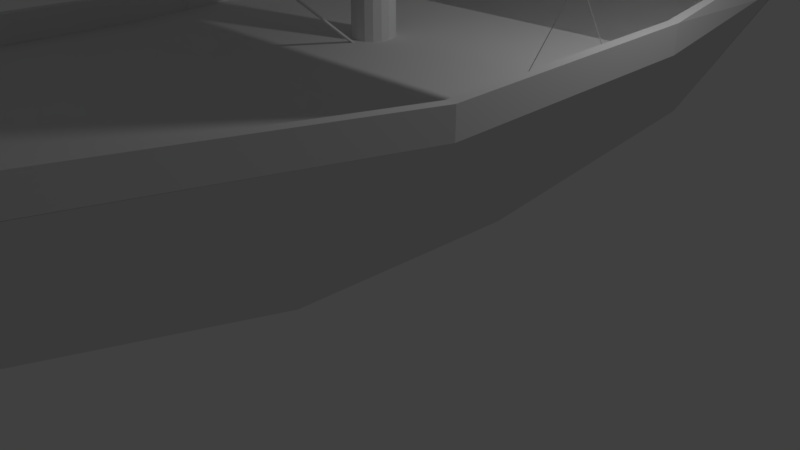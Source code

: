 # Source: ship.blend  (saved by Blender 2.79.0; exported with 4.5.12 LTS)
import bpy
from mathutils import Matrix  # noqa: F401  (used for matrix-valued properties, if any)

bpy.ops.wm.read_factory_settings(use_empty=True)
scene = bpy.context.scene
scene.name = 'Scene'

# ---- collections
col_collection_1 = bpy.data.collections.new('Collection 1'); scene.collection.children.link(col_collection_1)

# ---- images (referenced by path relative to the original .blend; pixels are not part of the script)
import os
ASSET_DIR = os.environ.get("B2B_ASSET_DIR", "")  # directory of the original .blend (textures are referenced by path, not embedded)
HERE = os.path.dirname(os.path.abspath(__file__))  # packed textures are extracted next to this script under _unpacked/

def load_image(name, relpath, width, height, colorspace="sRGB"):
    """Load a texture the original file referenced (path relative to the .blend, or extracted next to this script)."""
    p = next((c for c in (os.path.join(HERE, relpath), os.path.join(ASSET_DIR, relpath)) if relpath and os.path.exists(c)), "")
    if p:
        img = bpy.data.images.load(p, check_existing=True)
        img.name = name
    else:  # same state as the original file: an image datablock whose file is absent (Cycles renders it pink)
        img = bpy.data.images.new(name, width, height)
        img.source = "FILE"
        img.filepath = "//" + (relpath or name)
    img.colorspace_settings.name = colorspace
    return img
img_ship = load_image('ship', 'ship.png', 1024, 1024, 'sRGB')

# ---- materials (node trees are filled in below, after node groups)
mat_material = bpy.data.materials.new('Material')
mat_material.alpha_threshold = 0.0
mat_material.roughness = 0.5
mat_material.line_color = (0.0, 0.0, 0.0, 1.0)

# ---- material node trees
mat_material.use_nodes = True; mat_material.node_tree.nodes.clear()
_N = mat_material.node_tree.nodes; _L = mat_material.node_tree.links
n0 = _N.new('ShaderNodeOutputMaterial'); n0.name = 'Material Output'; n0.location = (300, 300)
n1 = _N.new('ShaderNodeBsdfDiffuse'); n1.name = 'Diffuse BSDF'; n1.location = (10, 300)
n2 = _N.new('ShaderNodeTexImage'); n2.name = 'Image Texture'; n2.location = (0, 0)
n2.width = 140
n2.image = img_ship
_L.new(n1.outputs[0], n0.inputs[0])
n0.is_active_output = True

# ---- world
world_world = bpy.data.worlds.new('World'); scene.world = world_world
world_world.color = (0.05088, 0.05088, 0.05088)
world_world.use_sun_shadow = False
world_world.sun_shadow_jitter_overblur = 0.0
world_world.cycles.sampling_method = 'MANUAL'

# ---- cameras
cam_camera = bpy.data.cameras.new('Camera')
cam_camera.clip_end = 100.0
cam_camera.lens = 35.0
cam_camera.sensor_width = 32.0
cam_camera.sensor_height = 18.0
cam_camera.ortho_scale = 7.314
cam_camera.dof.focus_distance = 0.0

# ---- lights
light_lamp = bpy.data.lights.new('Lamp', 'POINT')
light_lamp.transmission_factor = 0.0
light_lamp.cutoff_distance = 30.0
light_lamp.energy = 100.0
light_lamp.shadow_buffer_clip_start = 1.001
light_lamp.shadow_soft_size = 0.1
light_lamp.shadow_maximum_resolution = 0.006
light_lamp.use_absolute_resolution = True

# ---- meshes
me_cube = bpy.data.meshes.new('Cube')
me_cube.from_pydata([(0.1193, 1.0, -2.71), (0.1134, -0.6433, -1.085), (-0.1134, -0.6433, -1.085), (2.095, 1.0, -0.4953), (1.0, -0.6068, 0.05382), (-1.0, -0.6068, 0.05382), (0.1703, -1.199, 0.3183), (-0.1703, -1.199, 0.3183), (-2.553, 9.836, -0.3369), (2.648, 9.836, -0.3369), (2.506, 9.808, 0.8938), (2.745, 7.674, -0.5465), (2.745, 7.674, -0.2158), (2.54, 9.85, -0.3358), (2.54, 9.83, -0.01955), (2.875, 7.674, -0.5465), (2.875, 7.674, -0.2158), (2.647, 9.85, -0.3358), (2.607, 9.83, -0.01955), (2.704, 4.476, -0.6675), (2.704, 4.476, -0.3368), (2.834, 4.476, -0.3368), (2.834, 4.476, -0.6675), (1.965, 1.0, -0.493), (1.965, 1.0, -0.1622), (2.095, 1.0, -0.1622), (2.095, 1.0, -0.493), (0.9165, -0.6072, 0.04728), (0.9165, -0.6072, 0.2088), (0.9989, -0.6072, 0.2088), (0.9989, -0.6072, 0.04728), (0.1249, -1.2, 0.3292), (0.1249, -1.2, 0.4139), (0.17, -1.199, 0.4035), (0.17, -1.199, 0.3188), (0.1247, -1.2, 0.3292), (0.1247, -1.2, 0.4139), (0.005263, -1.322, 0.4433), (-0.1193, 1.0, -2.71), (-2.095, 1.0, -0.4953), (-0.5441, 4.472, -3.28), (0.5441, 4.472, -3.28), (-2.833, 4.472, -0.6677), (2.833, 4.472, -0.6677), (-0.1009, -1.145, -0.2332), (0.09685, -1.129, -0.2332), (2.244, 11.99, -0.08803), (-2.244, 11.99, -0.08803), (0.611, 11.99, -2.732), (-0.611, 11.99, -2.732), (-0.666, 7.687, -3.233), (0.666, 7.687, -3.233), (-2.872, 7.687, -0.5471), (2.872, 7.687, -0.5471), (2.553, 9.836, -0.3369), (-2.648, 9.836, -0.3369), (-2.244, 11.99, -0.09447), (2.244, 11.99, -0.09447), (2.261, 11.96, 1.173), (-2.509, 9.808, 0.8938), (-2.261, 11.96, 1.173), (2.509, 9.808, 0.8938), (-2.506, 9.808, 0.8938), (-2.745, 7.674, -0.5465), (-2.745, 7.674, -0.2158), (-2.54, 9.85, -0.3358), (-2.54, 9.83, -0.01955), (-2.875, 7.674, -0.5465), (-2.875, 7.674, -0.2158), (-2.647, 9.85, -0.3358), (-2.607, 9.83, -0.01955), (-2.704, 4.476, -0.6675), (-2.704, 4.476, -0.3368), (-2.834, 4.476, -0.3368), (-2.834, 4.476, -0.6675), (-1.965, 1.0, -0.493), (-1.965, 1.0, -0.1622), (-2.095, 1.0, -0.1622), (-2.095, 1.0, -0.493), (-0.9175, -0.6072, 0.04728), (-0.9175, -0.6072, 0.2088), (-0.9998, -0.6072, 0.2088), (-0.9998, -0.6072, 0.04728), (-0.1226, -1.2, 0.3292), (-0.1226, -1.2, 0.4139), (-0.1701, -1.199, 0.4031), (-0.1701, -1.199, 0.3185), (-0.1224, -1.2, 0.3292), (-0.1224, -1.2, 0.4139), (-0.005619, -1.322, 0.4433), (0.01224, 6.374, -0.6751), (0.01224, 6.346, 6.362), (0.1063, 6.356, -0.6751), (0.09543, 6.329, 6.362), (0.1861, 6.302, -0.6751), (0.166, 6.282, 6.362), (0.2394, 6.222, -0.6751), (0.2131, 6.212, 6.362), (0.2581, 6.128, -0.6751), (0.2296, 6.128, 6.362), (0.2394, 6.034, -0.6751), (0.2131, 6.045, 6.362), (0.1861, 5.955, -0.6751), (0.166, 5.975, 6.362), (0.1063, 5.901, -0.6751), (0.09543, 5.928, 6.359), (0.01224, 5.883, -0.6751), (0.01224, 5.911, 6.37), (-0.08185, 5.901, -0.6751), (-0.07095, 5.928, 6.371), (-0.1616, 5.955, -0.6751), (-0.1415, 5.975, 6.362), (-0.2149, 6.034, -0.6751), (-0.1886, 6.045, 6.362), (-0.2336, 6.128, -0.6751), (-0.2051, 6.128, 6.362), (-0.2149, 6.222, -0.6751), (-0.1886, 6.212, 6.362), (-0.1616, 6.302, -0.6751), (-0.1415, 6.282, 6.362), (-0.08185, 6.356, -0.6751), (-0.07095, 6.329, 6.362), (0.0317, 6.065, 6.4), (0.05238, 6.079, 6.401), (0.06619, 6.1, 6.401), (0.07104, 6.124, 6.401), (0.06619, 6.149, 6.401), (0.05238, 6.169, 6.401), (0.0317, 6.183, 6.401), (0.007318, 6.188, 6.401), (-0.01707, 6.183, 6.401), (-0.03774, 6.169, 6.401), (-0.05156, 6.149, 6.401), (-0.05641, 6.124, 6.401), (-0.05156, 6.1, 6.401), (-0.03774, 6.079, 6.401), (-0.01707, 6.065, 6.401), (0.007318, 6.06, 6.401), (-2.904, 5.119, 3.343), (2.897, 5.119, 3.343), (2.894, 5.234, 4.835), (-2.899, 5.234, 4.835), (-2.909, 5.37, 1.875), (2.9, 5.37, 1.875), (-2.885, 5.964, 6.232), (2.894, 5.964, 6.232), (-2.885, 5.951, 6.182), (2.894, 5.951, 6.182), (-2.885, 5.914, 6.146), (2.894, 5.914, 6.146), (-2.885, 5.864, 6.132), (2.894, 5.864, 6.132), (-2.885, 5.814, 6.146), (2.894, 5.814, 6.146), (-2.885, 5.778, 6.182), (2.894, 5.778, 6.182), (-2.885, 5.764, 6.232), (2.894, 5.764, 6.232), (-2.885, 5.778, 6.282), (2.894, 5.778, 6.282), (-2.885, 5.814, 6.319), (2.894, 5.814, 6.319), (-2.885, 5.864, 6.332), (2.894, 5.864, 6.332), (-2.885, 5.914, 6.319), (2.894, 5.914, 6.319), (-2.885, 5.951, 6.282), (2.894, 5.951, 6.282), (2.891, 5.895, 0.4769), (2.891, 5.895, 0.4831), (2.631, 6.89, -0.5765), (2.631, 6.89, -0.57), (2.897, 5.895, 0.4769), (2.897, 5.895, 0.4831), (2.638, 6.89, -0.5765), (2.638, 6.89, -0.57), (2.669, 5.313, -0.6362), (2.669, 5.313, -0.6297), (2.676, 5.313, -0.6362), (2.676, 5.313, -0.6297), (-0.01036, -1.312, 0.4414), (-0.01036, -1.312, 0.4698), (-0.01036, 6.061, 8.476), (-0.01036, 6.061, 8.481), (0.01805, -1.312, 0.4414), (0.01805, -1.312, 0.4698), (0.01805, 6.061, 8.476), (0.01805, 6.061, 8.481), (0.005061, 5.885, -0.6955), (0.005061, 5.885, -0.6718), (0.03195, 3.214, 1.425), (0.03195, 3.214, 1.435), (0.02878, 5.885, -0.6955), (0.02878, 5.885, -0.6718), (-0.9165, -0.6072, 0.04728), (-0.9165, -0.6072, 0.2088), (-0.9989, -0.6072, 0.2088), (-0.9989, -0.6072, 0.04728), (-0.1249, -1.2, 0.3292), (-0.1249, -1.2, 0.4139), (-0.17, -1.199, 0.4035), (-0.17, -1.199, 0.3188), (-0.1247, -1.2, 0.3292), (-0.1247, -1.2, 0.4139), (-0.005263, -1.322, 0.4433), (0.1009, -1.145, -0.2332), (-0.09685, -1.129, -0.2332), (0.9175, -0.6072, 0.04728), (0.9175, -0.6072, 0.2088), (0.9998, -0.6072, 0.2088), (0.9998, -0.6072, 0.04728), (0.1226, -1.2, 0.3292), (0.1226, -1.2, 0.4139), (0.1701, -1.199, 0.4031), (0.1701, -1.199, 0.3185), (0.1224, -1.2, 0.3292), (0.1224, -1.2, 0.4139), (0.005619, -1.322, 0.4433), (-0.01224, 6.374, -0.6751), (-0.01224, 6.346, 6.362), (-0.1063, 6.356, -0.6751), (-0.09543, 6.329, 6.362), (-0.1861, 6.302, -0.6751), (-0.166, 6.282, 6.362), (-0.2394, 6.222, -0.6751), (-0.2131, 6.212, 6.362), (-0.2581, 6.128, -0.6751), (-0.2296, 6.128, 6.362), (-0.2394, 6.034, -0.6751), (-0.2131, 6.045, 6.362), (-0.1861, 5.955, -0.6751), (-0.166, 5.975, 6.362), (-0.1063, 5.901, -0.6751), (-0.09543, 5.928, 6.359), (-0.01224, 5.883, -0.6751), (-0.01224, 5.911, 6.37), (0.08185, 5.901, -0.6751), (0.07095, 5.928, 6.371), (0.1616, 5.955, -0.6751), (0.1415, 5.975, 6.362), (0.2149, 6.034, -0.6751), (0.1886, 6.045, 6.362), (0.2336, 6.128, -0.6751), (0.2051, 6.128, 6.362), (0.2149, 6.222, -0.6751), (0.1886, 6.212, 6.362), (0.1616, 6.302, -0.6751), (0.1415, 6.282, 6.362), (0.08185, 6.356, -0.6751), (0.07095, 6.329, 6.362), (2.914, 5.895, 0.4831), (-2.903, 5.895, 0.4831), (-0.0317, 6.065, 6.4), (-0.05238, 6.079, 6.401), (-0.06619, 6.1, 6.401), (-0.07104, 6.124, 6.401), (-0.06619, 6.149, 6.401), (-0.05238, 6.169, 6.401), (-0.0317, 6.183, 6.401), (-0.007318, 6.188, 6.401), (0.01707, 6.183, 6.401), (0.03774, 6.169, 6.401), (0.05156, 6.149, 6.401), (0.05641, 6.124, 6.401), (0.05156, 6.1, 6.401), (0.03774, 6.079, 6.401), (0.01707, 6.065, 6.4), (-0.007318, 6.06, 6.401), (2.909, 5.37, 1.875), (-2.9, 5.37, 1.875), (2.885, 5.964, 6.232), (-2.894, 5.964, 6.232), (2.885, 5.951, 6.182), (-2.894, 5.951, 6.182), (2.885, 5.914, 6.146), (-2.894, 5.914, 6.146), (2.885, 5.864, 6.132), (-2.894, 5.864, 6.132), (2.885, 5.814, 6.146), (-2.894, 5.814, 6.146), (2.885, 5.778, 6.182), (-2.894, 5.778, 6.182), (2.885, 5.764, 6.232), (-2.894, 5.764, 6.232), (2.885, 5.778, 6.282), (-2.894, 5.778, 6.282), (2.885, 5.814, 6.319), (-2.894, 5.814, 6.319), (2.885, 5.864, 6.332), (-2.894, 5.864, 6.332), (2.885, 5.914, 6.319), (-2.894, 5.914, 6.319), (2.885, 5.951, 6.282), (-2.894, 5.951, 6.282), (-2.891, 5.895, 0.4769), (-2.891, 5.895, 0.4831), (-2.631, 6.89, -0.5765), (-2.631, 6.89, -0.57), (-2.897, 5.895, 0.4769), (-2.897, 5.895, 0.4831), (-2.638, 6.89, -0.5765), (-2.638, 6.89, -0.57), (-2.669, 5.313, -0.6362), (-2.669, 5.313, -0.6297), (-2.676, 5.313, -0.6362), (-2.676, 5.313, -0.6297), (0.01036, -1.312, 0.4414), (0.01036, -1.312, 0.4698), (0.01036, 6.061, 8.476), (0.01036, 6.061, 8.481), (-0.01805, -1.312, 0.4414), (-0.01805, -1.312, 0.4698), (-0.01805, 6.061, 8.476), (-0.01805, 6.061, 8.481), (-0.005061, 5.885, -0.6955), (-0.005061, 5.885, -0.6718), (-0.03195, 3.214, 1.425), (-0.03195, 3.214, 1.435), (-0.02878, 5.885, -0.6955), (-0.02878, 5.885, -0.6718), (-0.01707, 6.065, 6.4), (-2.26, 11.96, 1.446), (-2.26, 11.96, 1.172), (-2.507, 9.809, 1.168), (-2.507, 9.809, 0.8941), (-2.435, 9.809, 0.8941), (-2.435, 9.809, 1.168), (-2.188, 11.96, 1.172), (-2.188, 11.96, 1.446), (-0.01707, 6.065, 6.4), (0.01707, 6.065, 6.4), (2.26, 11.96, 1.446), (2.26, 11.96, 1.172), (2.507, 9.809, 1.168), (2.507, 9.809, 0.8941), (2.435, 9.809, 0.8941), (2.435, 9.809, 1.168), (2.188, 11.96, 1.172), (2.188, 11.96, 1.446), (0.0, -1.322, 0.3804), (0.0, -0.4167, 1.435), (0.0, -0.4167, 1.435), (0.0, 3.23, 5.392), (0.0, 3.226, 1.435), (0.0, 3.214, 1.425), (0.0, 3.214, 1.435), (0.0, -1.322, 0.3623), (0.0, -1.322, 0.4433), (0.0, -1.322, 0.3625), (0.0, -1.322, 0.3622), (0.0, -1.322, 0.3621), (0.0, 11.99, -0.08778), (0.0, 11.96, 1.173), (-2.188, 11.9, 1.166), (-2.192, 11.9, 1.441), (-2.188, 11.96, 1.173), (-2.188, 11.96, 1.446), (2.188, 11.9, 1.166), (2.188, 11.9, 1.446), (2.188, 11.96, 1.173), (2.188, 11.96, 1.445), (-2.251, 9.159, -0.4027), (-2.251, 9.808, 0.8946), (-2.251, 9.196, -0.399), (-2.251, 9.81, 0.8445), (-2.211, 9.159, -0.4027), (-2.211, 9.808, 0.8946), (-2.211, 9.196, -0.399), (-2.211, 9.81, 0.8445), (-1.98, 9.158, -0.4045), (-1.98, 9.807, 0.8929), (-1.98, 9.194, -0.4007), (-1.98, 9.808, 0.8427), (-1.94, 9.158, -0.4045), (-1.94, 9.807, 0.8929), (-1.94, 9.194, -0.4007), (-1.94, 9.808, 0.8427), (-2.211, 9.734, 0.7467), (-2.211, 9.754, 0.7867), (-2.211, 9.761, 0.7467), (-2.211, 9.781, 0.7867), (-1.98, 9.734, 0.7467), (-1.98, 9.754, 0.7867), (-1.98, 9.761, 0.7467), (-1.98, 9.781, 0.7867), (-2.211, 9.675, 0.6261), (-2.211, 9.695, 0.6661), (-2.211, 9.703, 0.6261), (-2.211, 9.722, 0.6661), (-1.98, 9.675, 0.6261), (-1.98, 9.695, 0.6661), (-1.98, 9.703, 0.6261), (-1.98, 9.722, 0.6661), (-2.211, 9.613, 0.5032), (-2.211, 9.633, 0.5432), (-2.211, 9.64, 0.5032), (-2.211, 9.66, 0.5432), (-1.98, 9.613, 0.5032), (-1.98, 9.633, 0.5432), (-1.98, 9.64, 0.5032), (-1.98, 9.66, 0.5432), (-2.211, 9.555, 0.3859), (-2.211, 9.574, 0.4259), (-2.211, 9.582, 0.3859), (-2.211, 9.602, 0.4259), (-1.98, 9.555, 0.3859), (-1.98, 9.574, 0.4259), (-1.98, 9.582, 0.3859), (-1.98, 9.602, 0.4259), (-2.211, 9.496, 0.2692), (-2.211, 9.516, 0.3092), (-2.211, 9.524, 0.2692), (-2.211, 9.543, 0.3092), (-1.98, 9.496, 0.2692), (-1.98, 9.516, 0.3092), (-1.98, 9.524, 0.2692), (-1.98, 9.543, 0.3092), (-2.211, 9.438, 0.1526), (-2.211, 9.458, 0.1926), (-2.211, 9.465, 0.1526), (-2.211, 9.485, 0.1926), (-1.98, 9.438, 0.1526), (-1.98, 9.458, 0.1926), (-1.98, 9.465, 0.1526), (-1.98, 9.485, 0.1926), (-2.211, 9.382, 0.03841), (-2.211, 9.402, 0.07841), (-2.211, 9.41, 0.03841), (-2.211, 9.429, 0.07841), (-1.98, 9.382, 0.03841), (-1.98, 9.402, 0.07841), (-1.98, 9.41, 0.03841), (-1.98, 9.429, 0.07841), (-2.211, 9.324, -0.08222), (-2.211, 9.344, -0.04222), (-2.211, 9.351, -0.08222), (-2.211, 9.371, -0.04222), (-1.98, 9.324, -0.08222), (-1.98, 9.344, -0.04222), (-1.98, 9.351, -0.08222), (-1.98, 9.371, -0.04222), (-2.211, 9.263, -0.2028), (-2.211, 9.283, -0.1628), (-2.211, 9.29, -0.2028), (-2.211, 9.31, -0.1628), (-1.98, 9.263, -0.2028), (-1.98, 9.283, -0.1628), (-1.98, 9.29, -0.2028), (-1.98, 9.31, -0.1628), (-2.211, 9.202, -0.3203), (-2.211, 9.221, -0.2803), (-2.211, 9.229, -0.3203), (-2.211, 9.249, -0.2803), (-1.98, 9.202, -0.3203), (-1.98, 9.221, -0.2803), (-1.98, 9.229, -0.3203), (-1.98, 9.249, -0.2803), (0.2959, 5.473, 6.798), (0.527, 5.627, 6.798), (0.02334, 6.843, 6.798), (0.2959, 6.789, 6.798), (0.527, 6.635, 6.798), (0.6814, 6.404, 6.798), (0.7357, 6.131, 6.798), (0.6814, 5.859, 6.798), (0.02334, 5.419, 6.798), (-0.2493, 5.473, 6.798), (-0.4803, 5.627, 6.798), (-0.6348, 5.859, 6.798), (-0.689, 6.131, 6.798), (-0.6348, 6.404, 6.798), (-0.4803, 6.635, 6.798), (-0.2493, 6.789, 6.798), (-0.1952, 6.665, 6.401), (-0.2166, 6.66, 6.341), (-0.3867, 6.538, 6.401), (-0.4052, 6.534, 6.341), (-0.5147, 6.346, 6.401), (-0.5313, 6.345, 6.341), (-0.5597, 6.12, 6.401), (-0.5755, 6.123, 6.341), (-0.5147, 5.894, 6.401), (-0.5313, 5.9, 6.341), (-0.3867, 5.703, 6.401), (-0.4052, 5.711, 6.341), (-0.1952, 5.575, 6.401), (-0.2166, 5.585, 6.341), (0.03072, 5.53, 6.401), (0.005922, 5.541, 6.341), (0.2566, 5.575, 6.401), (0.2284, 5.585, 6.341), (0.4482, 5.703, 6.401), (0.4171, 5.711, 6.341), (0.5762, 5.894, 6.401), (0.5431, 5.9, 6.341), (0.6211, 6.12, 6.401), (0.5874, 6.123, 6.341), (0.5762, 6.346, 6.401), (0.5431, 6.345, 6.341), (0.4482, 6.538, 6.401), (0.4171, 6.534, 6.341), (0.2566, 6.665, 6.401), (0.2284, 6.66, 6.341), (0.03072, 6.71, 6.401), (0.005922, 6.704, 6.341), (0.03087, 6.065, 8.481), (0.05102, 6.079, 8.481), (0.06449, 6.099, 8.481), (0.06921, 6.123, 8.481), (0.06449, 6.147, 8.481), (0.05102, 6.167, 8.481), (0.03087, 6.18, 8.481), (0.007099, 6.185, 8.481), (-0.01667, 6.18, 8.481), (-0.03682, 6.167, 8.481), (-0.05029, 6.147, 8.481), (-0.05502, 6.123, 8.481), (-0.05029, 6.099, 8.481), (-0.03682, 6.079, 8.481), (-0.01667, 6.065, 8.481), (0.007099, 6.061, 8.481), (-0.03094, 6.065, 8.481), (-0.05109, 6.079, 8.481), (-0.06455, 6.099, 8.481), (-0.06928, 6.123, 8.481), (-0.06455, 6.147, 8.481), (-0.05109, 6.167, 8.481), (-0.03094, 6.18, 8.481), (-0.007167, 6.185, 8.481), (0.0166, 6.18, 8.481), (0.03676, 6.167, 8.481), (0.05022, 6.147, 8.481), (0.05495, 6.123, 8.481), (0.05022, 6.099, 8.481), (0.03676, 6.079, 8.481), (0.0166, 6.065, 8.481), (-0.007167, 6.061, 8.481), (-0.01667, 6.065, 8.48), (-0.01667, 6.065, 8.481), (0.0166, 6.065, 8.481), (-0.001782, 6.185, 8.479), (-0.001782, 6.185, 8.067), (-0.001782, 6.337, 8.443), (-0.001782, 6.337, 8.032), (-0.001782, 6.484, 8.5), (-0.001782, 6.484, 8.089), (-0.001782, 6.677, 8.437), (-0.001782, 6.677, 8.026), (2.894, 5.234, 4.835), (-2.899, 5.234, 4.835), (2.894, 5.768, 6.229), (-2.899, 5.768, 6.229)], [(339, 346)], [(0, 1, 2, 38), (3, 39, 5, 4), (0, 3, 4, 1), (2, 5, 39, 38), (3, 0, 41, 43), (39, 3, 43, 42), (0, 38, 40, 41), (4, 5, 7, 6), (53, 51, 48, 46, 9), (47, 8, 59, 60), (50, 52, 8, 47, 49), (6, 7, 346), (52, 53, 9, 8), (9, 46, 58, 61), (47, 351, 46), (46, 48, 57), (57, 48, 49, 56), (49, 47, 56), (47, 46, 57, 56), (8, 9, 61, 59), (61, 9, 10), (11, 12, 14, 13), (13, 14, 18, 17), (17, 18, 16, 15), (13, 17, 15, 11), (18, 14, 12, 16), (11, 15, 22, 19), (21, 20, 24, 25), (12, 11, 19, 20), (16, 12, 20, 21), (15, 16, 21, 22), (26, 25, 29, 30), (22, 21, 25, 26), (19, 22, 26, 23), (20, 19, 23, 24), (23, 26, 30, 27), (24, 23, 27, 28), (25, 24, 28, 29), (29, 28, 32, 33), (31, 34, 35), (30, 29, 33, 34), (27, 30, 34, 31), (28, 27, 31, 32), (35, 34, 350), (32, 31, 35, 36), (33, 32, 36), (350, 37, 347), (36, 35, 350, 347), (33, 36, 347, 37), (34, 33, 37, 350), (1, 45, 44, 2), (39, 42, 40, 38), (6, 346, 349, 45), (4, 6, 45, 1), (2, 44, 7, 5), (43, 53, 52, 42), (40, 50, 51, 41), (41, 51, 53, 43), (42, 52, 50, 40), (52, 55, 47, 49, 50), (46, 58, 61, 54), (50, 49, 48, 51), (51, 48, 46, 54, 53), (45, 349, 348, 44), (7, 350, 346, 6), (44, 348, 350, 7), (53, 54, 55, 52), (55, 59, 60, 47), (47, 60, 352, 351), (352, 60, 59), (61, 58, 352), (61, 352, 59), (54, 61, 59, 55), (351, 352, 58, 46), (59, 62, 55), (63, 65, 66, 64), (65, 69, 70, 66), (69, 67, 68, 70), (65, 63, 67, 69), (70, 68, 64, 66), (63, 71, 74, 67), (73, 77, 76, 72), (64, 72, 71, 63), (68, 73, 72, 64), (67, 74, 73, 68), (78, 82, 81, 77), (74, 78, 77, 73), (71, 75, 78, 74), (72, 76, 75, 71), (75, 79, 82, 78), (76, 80, 79, 75), (77, 81, 80, 76), (81, 85, 84, 80), (83, 87, 86), (82, 86, 85, 81), (79, 83, 86, 82), (80, 84, 83, 79), (87, 350, 349, 86), (84, 88, 87, 83), (85, 88, 84), (349, 350, 347, 89), (88, 347, 350, 87), (85, 89, 347, 88), (86, 349, 89, 85), (90, 91, 93, 92), (92, 93, 95, 94), (94, 95, 97, 96), (96, 97, 99, 98), (98, 99, 101, 100), (100, 101, 103, 102), (102, 103, 105, 104), (104, 105, 107, 106), (106, 107, 109, 108), (108, 109, 111, 110), (110, 111, 113, 112), (112, 113, 115, 114), (114, 115, 117, 116), (116, 117, 119, 118), (95, 93, 128, 127), (118, 119, 121, 120), (120, 121, 91, 90), (90, 92, 94, 96, 98, 100, 102, 104, 106, 108, 110, 112, 114, 116, 118, 120), (119, 117, 132, 131), (109, 107, 137, 136), (99, 97, 126, 125), (91, 121, 130, 129), (113, 111, 135, 134), (103, 101, 124, 123), (117, 115, 133, 132), (93, 91, 129, 128), (107, 105, 122, 137), (97, 95, 127, 126), (121, 119, 131, 130), (111, 109, 136, 135), (101, 99, 125, 124), (115, 113, 134, 133), (134, 135, 518, 517), (105, 103, 123, 122), (142, 143, 139, 138), (138, 139, 140, 141), (144, 145, 147, 146), (146, 147, 149, 148), (148, 149, 151, 150), (150, 151, 153, 152), (152, 153, 155, 154), (154, 155, 157, 156), (156, 157, 159, 158), (158, 159, 161, 160), (160, 161, 163, 162), (162, 163, 165, 164), (147, 145, 167, 165, 163, 161, 159, 157, 155, 153, 151, 149), (164, 165, 167, 166), (166, 167, 145, 144), (144, 146, 148, 150, 152, 154, 156, 158, 160, 162, 164, 166), (168, 169, 171, 170), (170, 171, 175, 174), (174, 175, 173, 172), (172, 173, 179, 178), (170, 174, 172, 168), (175, 171, 169, 173), (173, 169, 177, 179), (178, 179, 177, 176), (169, 168, 176, 177), (168, 172, 178, 176), (180, 181, 183, 182), (182, 183, 187, 186), (186, 187, 185, 184), (184, 185, 181, 180), (182, 186, 184, 180), (187, 183, 181, 185), (344, 345, 189, 188), (188, 189, 193, 192), (192, 193, 191, 190), (190, 191, 345, 344), (188, 192, 190, 344), (193, 189, 345, 191), (78, 197, 196, 77), (75, 194, 197, 78), (76, 195, 194, 75), (77, 196, 195, 76), (196, 200, 199, 195), (198, 202, 201), (197, 201, 200, 196), (194, 198, 201, 197), (195, 199, 198, 194), (202, 350, 201), (199, 203, 202, 198), (200, 203, 199), (350, 347, 204), (203, 347, 350, 202), (200, 204, 347, 203), (201, 350, 204, 200), (2, 1, 205, 206), (7, 206, 349, 346), (5, 2, 206, 7), (1, 4, 6, 205), (206, 205, 348, 349), (6, 7, 346, 350), (205, 6, 350, 348), (26, 25, 209, 210), (23, 26, 210, 207), (24, 23, 207, 208), (25, 24, 208, 209), (209, 208, 212, 213), (211, 214, 215), (210, 209, 213, 214), (207, 210, 214, 211), (208, 207, 211, 212), (215, 214, 349, 350), (212, 211, 215, 216), (213, 212, 216), (349, 217, 347, 350), (216, 215, 350, 347), (213, 216, 347, 217), (214, 213, 217, 349), (218, 220, 221, 219), (220, 222, 223, 221), (222, 224, 225, 223), (224, 226, 227, 225), (226, 228, 229, 227), (228, 230, 231, 229), (230, 232, 233, 231), (232, 234, 235, 233), (234, 236, 237, 235), (236, 238, 239, 237), (238, 240, 241, 239), (240, 242, 243, 241), (242, 244, 245, 243), (244, 246, 247, 245), (223, 257, 258, 221), (246, 248, 249, 247), (248, 218, 219, 249), (218, 248, 246, 244, 242, 240, 238, 236, 234, 232, 230, 228, 226, 224, 222, 220), (247, 261, 262, 245), (237, 266, 267, 235), (227, 255, 256, 225), (219, 259, 260, 249), (241, 264, 265, 239), (231, 253, 254, 229), (245, 262, 263, 243), (221, 258, 259, 219), (235, 267, 252, 233), (225, 256, 257, 223), (249, 260, 261, 247), (239, 265, 266, 237), (229, 254, 255, 227), (243, 263, 264, 241), (233, 252, 253, 231), (250, 268, 269, 251), (270, 272, 273, 271), (272, 274, 275, 273), (274, 276, 277, 275), (276, 278, 279, 277), (278, 280, 281, 279), (280, 282, 283, 281), (282, 284, 285, 283), (284, 286, 287, 285), (286, 288, 289, 287), (288, 290, 291, 289), (273, 275, 277, 279, 281, 283, 285, 287, 289, 291, 293, 271), (290, 292, 293, 291), (292, 270, 271, 293), (270, 292, 290, 288, 286, 284, 282, 280, 278, 276, 274, 272), (294, 296, 297, 295), (296, 300, 301, 297), (300, 298, 299, 301), (298, 304, 305, 299), (296, 294, 298, 300), (301, 299, 295, 297), (299, 305, 303, 295), (304, 302, 303, 305), (295, 303, 302, 294), (294, 302, 304, 298), (306, 308, 309, 307), (308, 312, 313, 309), (312, 310, 311, 313), (310, 306, 307, 311), (308, 306, 310, 312), (313, 311, 307, 309), (344, 314, 315, 345), (314, 318, 319, 315), (318, 316, 317, 319), (316, 344, 345, 317), (314, 344, 316, 318), (319, 317, 345, 315), (237, 330, 267, 235), (239, 265, 330, 237), (109, 107, 137, 320), (111, 109, 320, 135), (324, 323, 321, 322), (322, 321, 328, 327), (327, 328, 326, 325), (325, 326, 323, 324), (322, 327, 325, 324), (328, 321, 323, 326), (133, 134, 517, 516), (109, 107, 137, 329), (111, 109, 329, 135), (334, 332, 331, 333), (332, 337, 338, 331), (337, 335, 336, 338), (335, 334, 333, 336), (332, 334, 335, 337), (338, 336, 333, 331), (132, 133, 516, 515), (131, 132, 515, 514), (130, 131, 514, 513), (340, 342, 343, 341), (348, 349, 346, 350), (353, 354, 356, 355), (355, 356, 360, 359), (359, 360, 358, 357), (357, 358, 354, 353), (355, 359, 357, 353), (360, 356, 354, 358), (361, 362, 364, 363), (363, 364, 368, 367), (367, 368, 366, 365), (365, 366, 362, 361), (363, 367, 365, 361), (368, 364, 362, 366), (369, 370, 372, 371), (371, 372, 376, 375), (375, 376, 374, 373), (373, 374, 370, 369), (371, 375, 373, 369), (376, 372, 370, 374), (377, 378, 380, 379), (379, 380, 384, 383), (383, 384, 382, 381), (381, 382, 378, 377), (379, 383, 381, 377), (384, 380, 378, 382), (385, 386, 388, 387), (387, 388, 392, 391), (391, 392, 390, 389), (389, 390, 386, 385), (387, 391, 389, 385), (392, 388, 386, 390), (393, 394, 396, 395), (395, 396, 400, 399), (399, 400, 398, 397), (397, 398, 394, 393), (395, 399, 397, 393), (400, 396, 394, 398), (401, 402, 404, 403), (403, 404, 408, 407), (407, 408, 406, 405), (405, 406, 402, 401), (403, 407, 405, 401), (408, 404, 402, 406), (409, 410, 412, 411), (411, 412, 416, 415), (415, 416, 414, 413), (413, 414, 410, 409), (411, 415, 413, 409), (416, 412, 410, 414), (417, 418, 420, 419), (419, 420, 424, 423), (423, 424, 422, 421), (421, 422, 418, 417), (419, 423, 421, 417), (424, 420, 418, 422), (425, 426, 428, 427), (427, 428, 432, 431), (431, 432, 430, 429), (429, 430, 426, 425), (427, 431, 429, 425), (432, 428, 426, 430), (433, 434, 436, 435), (435, 436, 440, 439), (439, 440, 438, 437), (437, 438, 434, 433), (435, 439, 437, 433), (440, 436, 434, 438), (441, 442, 444, 443), (443, 444, 448, 447), (447, 448, 446, 445), (445, 446, 442, 441), (443, 447, 445, 441), (448, 444, 442, 446), (449, 450, 452, 451), (451, 452, 456, 455), (455, 456, 454, 453), (453, 454, 450, 449), (451, 455, 453, 449), (456, 452, 450, 454), (503, 473, 472, 459), (477, 479, 469, 470), (476, 475, 473, 474), (474, 504, 502, 500, 498, 496, 494, 492, 490, 488, 486, 484, 482, 480, 478, 476), (487, 489, 457, 465), (478, 477, 475, 476), (473, 475, 471, 472), (474, 473, 503, 504), (480, 479, 477, 478), (501, 503, 459, 460), (482, 481, 479, 480), (481, 483, 467, 468), (491, 493, 464, 458), (484, 483, 481, 482), (485, 487, 465, 466), (486, 485, 483, 484), (483, 485, 466, 467), (488, 487, 485, 486), (489, 491, 458, 457), (492, 491, 489, 490), (494, 493, 491, 492), (490, 489, 487, 488), (496, 495, 493, 494), (479, 481, 468, 469), (498, 497, 495, 496), (497, 499, 461, 462), (500, 499, 497, 498), (475, 477, 470, 471), (493, 495, 463, 464), (502, 501, 499, 500), (495, 497, 462, 463), (504, 503, 501, 502), (499, 501, 460, 461), (511, 512, 513, 514, 515, 516, 517, 518, 519, 520, 505, 506, 507, 508, 509, 510), (527, 526, 525, 524, 523, 522, 521, 536, 535, 534, 533, 532, 531, 530, 529, 528), (527, 526, 525, 524, 523, 522, 521, 536, 539, 534, 533, 532, 531, 530, 529, 528), (511, 512, 513, 514, 515, 516, 517, 518, 537, 520, 505, 506, 507, 508, 509, 510), (511, 512, 513, 514, 515, 516, 517, 518, 538, 520, 505, 506, 507, 508, 509, 510), (135, 136, 519, 518), (136, 137, 520, 519), (330, 265, 534, 539), (137, 122, 505, 520), (267, 330, 539, 536), (135, 329, 538, 518), (329, 137, 520, 538), (135, 320, 537, 518), (320, 137, 520, 537), (253, 252, 521, 522), (254, 253, 522, 523), (255, 254, 523, 524), (256, 255, 524, 525), (257, 256, 525, 526), (258, 257, 526, 527), (259, 258, 527, 528), (260, 259, 528, 529), (261, 260, 529, 530), (262, 261, 530, 531), (263, 262, 531, 532), (264, 263, 532, 533), (265, 264, 533, 534), (266, 265, 534, 535), (267, 266, 535, 536), (252, 267, 536, 521), (122, 123, 506, 505), (123, 124, 507, 506), (124, 125, 508, 507), (125, 126, 509, 508), (126, 127, 510, 509), (127, 128, 511, 510), (128, 129, 512, 511), (129, 130, 513, 512), (540, 541, 543, 542), (542, 543, 545, 544), (544, 545, 547, 546), (141, 140, 548, 549), (549, 548, 550, 551)])
_uv = me_cube.uv_layers.new(name='UVMap')
_uv.uv.foreach_set('vector', [0.7847, 0.07889, 0.785, 0.0, 0.7953, 0.0, 0.7955, 0.07889, 0.2255, 0.1073, 0.03525, 0.1073, 0.08501, 0.03309, 0.1758, 0.03309, 0.4932, 0.5142, 0.596, 0.5071, 0.626, 0.5769, 0.5734, 0.5823, 0.3913, 0.0, 0.4425, 0.009412, 0.4109, 0.08426, 0.3113, 0.06829, 0.596, 0.5071, 0.4932, 0.5142, 0.4536, 0.3586, 0.5748, 0.3502, 0.03525, 0.1073, 0.2255, 0.1073, 0.2589, 0.2667, 0.001751, 0.2667, 0.7847, 0.07889, 0.7955, 0.07889, 0.8148, 0.2392, 0.7654, 0.2392, 0.1758, 0.03309, 0.08501, 0.03309, 0.1227, 0.00567, 0.1382, 0.00567, 0.5669, 0.203, 0.4425, 0.2118, 0.4471, 0.01333, 0.5689, 0.004026, 0.5671, 0.1037, 0.3853, 0.5868, 0.3826, 0.489, 0.4384, 0.4926, 0.4425, 0.5907, 0.2607, 0.3727, 0.3816, 0.3914, 0.3826, 0.489, 0.3853, 0.5868, 0.2662, 0.5703, 0.1382, 0.00567, 0.1227, 0.00567, 0.1304, 0.0, 0.0, 0.414, 0.2607, 0.414, 0.2506, 0.5123, 0.01451, 0.5123, 0.5671, 0.1037, 0.5689, 0.004026, 0.626, 0.0, 0.6226, 0.09956, 0.1193, 0.5136, 0.1193, 0.6163, 0.1193, 0.719, 0.4419, 0.5907, 0.4419, 0.7328, 0.4418, 0.591, 0.119, 0.719, 0.0, 0.6452, 1.623e-08, 0.5893, 0.119, 0.5136, 0.4421, 0.5907, 0.4421, 0.7332, 0.4419, 0.733, 0.1193, 0.5136, 0.1193, 0.719, 0.119, 0.719, 0.119, 0.5136, 0.4137, 0.5951, 0.4137, 0.833, 0.358, 0.8263, 0.358, 0.5968, 0.7586, 0.708, 0.7588, 0.6516, 0.7588, 0.7081, 0.8951, 0.8918, 0.9101, 0.8914, 0.9213, 0.9905, 0.9069, 0.9917, 0.8309, 0.5655, 0.8309, 0.5799, 0.8278, 0.5798, 0.826, 0.5655, 0.9715, 0.0, 0.9858, 0.001117, 0.9755, 0.1001, 0.9605, 0.09986, 0.6918, 0.7862, 0.687, 0.7873, 0.656, 0.6926, 0.6618, 0.6913, 0.9494, 0.0, 0.9524, 0.0006548, 0.9224, 0.09502, 0.9166, 0.09374, 0.6618, 0.6913, 0.656, 0.6926, 0.6269, 0.5493, 0.6327, 0.548, 0.8874, 0.2373, 0.8932, 0.2386, 0.8922, 0.4017, 0.8864, 0.4004, 0.9101, 0.8914, 0.8951, 0.8918, 0.8864, 0.7458, 0.9014, 0.7455, 0.9166, 0.09374, 0.9224, 0.09502, 0.8932, 0.2386, 0.8874, 0.2373, 0.9605, 0.09986, 0.9755, 0.1001, 0.9674, 0.2466, 0.9524, 0.2463, 0.9566, 0.4048, 0.9716, 0.4051, 0.9858, 0.4776, 0.9784, 0.4775, 0.9524, 0.2463, 0.9674, 0.2466, 0.9716, 0.4051, 0.9566, 0.4048, 0.6327, 0.548, 0.6269, 0.5493, 0.626, 0.3861, 0.6317, 0.3849, 0.9014, 0.7455, 0.8864, 0.7458, 0.8909, 0.5893, 0.9059, 0.589, 0.6317, 0.3849, 0.626, 0.3861, 0.6588, 0.3023, 0.6624, 0.3015, 0.9059, 0.589, 0.8909, 0.5893, 0.9139, 0.519, 0.9213, 0.5188, 0.8864, 0.4004, 0.8922, 0.4017, 0.923, 0.4843, 0.9193, 0.4835, 0.9193, 0.4835, 0.923, 0.4843, 0.9522, 0.5188, 0.9503, 0.5184, 0.8269, 0.5584, 0.8268, 0.5563, 0.8269, 0.5584, 0.7416, 0.8788, 0.7343, 0.8787, 0.7267, 0.8388, 0.7305, 0.8388, 0.6624, 0.3015, 0.6588, 0.3023, 0.6897, 0.2671, 0.6917, 0.2666, 0.8204, 0.5207, 0.8274, 0.5189, 0.8269, 0.5584, 0.8232, 0.5594, 0.4121, 0.8347, 0.4133, 0.833, 0.4133, 0.8426, 0.8232, 0.5594, 0.8269, 0.5584, 0.8269, 0.5584, 0.8232, 0.5594, 0.2607, 0.5145, 0.2607, 0.5123, 0.2607, 0.5123, 0.7288, 0.8307, 0.7252, 0.8309, 0.7252, 0.8306, 0.8232, 0.5594, 0.8269, 0.5584, 0.8274, 0.5646, 0.8239, 0.5655, 0.8336, 0.5653, 0.8324, 0.5636, 0.8334, 0.5557, 0.8336, 0.5558, 0.7305, 0.8388, 0.7267, 0.8388, 0.7252, 0.8309, 0.7288, 0.8307, 0.07158, 0.7255, 0.0466, 0.754, 0.0395, 0.7484, 0.06346, 0.7192, 0.4109, 0.08426, 0.389, 0.2443, 0.2715, 0.2256, 0.3113, 0.06829, 0.03375, 0.7757, 0.02627, 0.7721, 0.02628, 0.7721, 0.0466, 0.754, 0.07158, 0.7917, 0.03375, 0.7757, 0.0466, 0.754, 0.07158, 0.7255, 0.06346, 0.7192, 0.0395, 0.7484, 0.02156, 0.7662, 0.0, 0.7356, 0.2589, 0.2667, 0.2607, 0.414, 0.0, 0.414, 0.001751, 0.2667, 0.8148, 0.2392, 0.8204, 0.3864, 0.7599, 0.3864, 0.7654, 0.2392, 0.4536, 0.3586, 0.4425, 0.2118, 0.5669, 0.203, 0.5748, 0.3502, 0.389, 0.2443, 0.3816, 0.3914, 0.2607, 0.3727, 0.2715, 0.2256, 0.3816, 0.3914, 0.3826, 0.4893, 0.3853, 0.5868, 0.2662, 0.5703, 0.2607, 0.3727, 0.5689, 0.004026, 0.626, 0.0, 0.6226, 0.09956, 0.567, 0.1036, 0.8204, 0.3864, 0.8179, 0.5822, 0.7624, 0.5822, 0.7599, 0.3864, 0.4425, 0.2118, 0.4471, 0.01333, 0.5689, 0.004026, 0.567, 0.1036, 0.5669, 0.203, 0.0466, 0.754, 0.02628, 0.7721, 0.02627, 0.7721, 0.0395, 0.7484, 0.1227, 0.00567, 0.1304, 2.133e-07, 0.1304, 0.0, 0.1382, 0.00567, 0.0395, 0.7484, 0.02627, 0.7721, 0.02628, 0.7721, 0.02156, 0.7662, 0.2607, 0.414, 0.2463, 0.5123, 0.01019, 0.5123, 0.0, 0.414, 0.3826, 0.4893, 0.4384, 0.4926, 0.4425, 0.5907, 0.3853, 0.5868, 0.1193, 0.5136, 0.1761, 0.5123, 0.1761, 0.6158, 0.1193, 0.6163, 0.2607, 0.7058, 0.2607, 0.6021, 0.358, 0.5907, 0.358, 0.8209, 0.2607, 0.8095, 0.2607, 0.7058, 0.358, 0.8209, 0.2607, 0.7058, 0.358, 0.5907, 0.4137, 0.8286, 0.358, 0.8263, 0.358, 0.5968, 0.4137, 0.5907, 0.1193, 0.6163, 0.1761, 0.6158, 0.1761, 0.7192, 0.1193, 0.719, 0.7588, 0.6517, 0.759, 0.6516, 0.759, 0.7079, 0.1853, 0.6115, 0.1977, 0.5123, 0.212, 0.5136, 0.2003, 0.6119, 0.5285, 0.8288, 0.5333, 0.8288, 0.5317, 0.8432, 0.5286, 0.8432, 0.2323, 0.9968, 0.2206, 0.8984, 0.2357, 0.898, 0.2466, 0.9954, 0.7576, 0.2676, 0.7276, 0.3625, 0.7218, 0.3613, 0.7529, 0.2666, 0.8834, 0.5189, 0.8506, 0.4251, 0.8564, 0.4239, 0.8864, 0.5182, 0.7276, 0.3625, 0.6985, 0.5058, 0.6927, 0.5046, 0.7218, 0.3613, 0.8214, 0.2816, 0.8204, 0.1184, 0.8261, 0.1172, 0.8271, 0.2803, 0.2003, 0.6119, 0.1911, 0.7584, 0.1761, 0.758, 0.1853, 0.6115, 0.8506, 0.4251, 0.8214, 0.2816, 0.8271, 0.2803, 0.8564, 0.4239, 0.2206, 0.8984, 0.212, 0.7521, 0.227, 0.7518, 0.2357, 0.898, 0.2165, 0.5904, 0.2393, 0.5125, 0.2466, 0.5123, 0.2315, 0.5901, 0.212, 0.7521, 0.2165, 0.5904, 0.2315, 0.5901, 0.227, 0.7518, 0.6985, 0.5058, 0.6976, 0.669, 0.6918, 0.6677, 0.6927, 0.5046, 0.1911, 0.7584, 0.1958, 0.9189, 0.1808, 0.9185, 0.1761, 0.758, 0.6976, 0.669, 0.7282, 0.7524, 0.7246, 0.7516, 0.6918, 0.6677, 0.1958, 0.9189, 0.212, 0.9944, 0.2047, 0.9942, 0.1808, 0.9185, 0.8204, 0.1184, 0.8533, 0.03535, 0.8569, 0.03454, 0.8261, 0.1172, 0.8533, 0.03535, 0.8843, 0.0004977, 0.8864, 0.0, 0.8569, 0.03454, 0.8345, 0.5199, 0.8345, 0.5199, 0.8343, 0.5221, 0.7416, 0.7873, 0.7306, 0.8233, 0.7267, 0.8233, 0.7343, 0.7873, 0.7282, 0.7524, 0.7576, 0.7873, 0.7555, 0.7868, 0.7246, 0.7516, 0.8274, 0.5537, 0.8308, 0.5189, 0.8345, 0.5199, 0.8345, 0.5557, 0.826, 0.5677, 0.8204, 0.5733, 0.8204, 0.5733, 0.826, 0.5655, 0.8308, 0.5189, 0.8308, 0.5189, 0.8345, 0.5199, 0.8345, 0.5199, 0.2606, 0.5123, 0.2606, 0.5146, 0.2606, 0.5146, 0.7288, 0.8307, 0.7288, 0.8307, 0.7252, 0.8306, 0.7252, 0.8304, 0.8312, 0.5566, 0.8312, 0.5626, 0.8276, 0.5617, 0.8274, 0.5557, 0.7592, 0.7775, 0.7592, 0.787, 0.7591, 0.7872, 0.7579, 0.7793, 0.7306, 0.8233, 0.7288, 0.8307, 0.7252, 0.8304, 0.7267, 0.8233, 0.9604, 0.5192, 0.9613, 0.84, 0.9576, 0.8399, 0.9562, 0.5191, 0.9562, 0.5191, 0.9576, 0.8399, 0.9546, 0.8396, 0.9527, 0.5188, 0.8242, 0.9049, 0.8249, 0.5823, 0.8281, 0.5822, 0.8279, 0.9049, 0.8279, 0.9049, 0.8281, 0.5822, 0.8319, 0.5822, 0.8322, 0.9048, 0.8322, 0.9048, 0.8319, 0.5822, 0.8357, 0.5822, 0.8365, 0.9049, 0.8365, 0.9049, 0.8357, 0.5822, 0.8388, 0.5823, 0.84, 0.9049, 0.8558, 0.905, 0.8576, 0.5825, 0.861, 0.5828, 0.8596, 0.9051, 0.8596, 0.9051, 0.861, 0.5828, 0.8648, 0.5823, 0.8639, 0.9052, 0.8639, 0.9052, 0.8648, 0.5823, 0.8685, 0.5822, 0.8681, 0.9051, 0.8681, 0.9051, 0.8685, 0.5822, 0.8715, 0.5825, 0.8715, 0.905, 0.9213, 0.8416, 0.9221, 0.5189, 0.9254, 0.5188, 0.9251, 0.8416, 0.9251, 0.8416, 0.9254, 0.5188, 0.9293, 0.5188, 0.9294, 0.8416, 0.9294, 0.8416, 0.9293, 0.5188, 0.933, 0.5188, 0.9336, 0.8416, 0.9336, 0.8416, 0.933, 0.5188, 0.936, 0.5189, 0.937, 0.8416, 0.4734, 0.8288, 0.477, 0.8303, 0.473, 0.8365, 0.472, 0.8361, 0.9685, 0.5189, 0.9685, 0.8397, 0.9651, 0.8399, 0.9647, 0.5192, 0.9647, 0.5192, 0.9651, 0.8399, 0.9613, 0.84, 0.9604, 0.5192, 0.2822, 0.8297, 0.2839, 0.8257, 0.287, 0.8226, 0.291, 0.8209, 0.2954, 0.8209, 0.2994, 0.8226, 0.3025, 0.8257, 0.3041, 0.8297, 0.3041, 0.8341, 0.3024, 0.8382, 0.2994, 0.8413, 0.2954, 0.843, 0.291, 0.843, 0.287, 0.8413, 0.2839, 0.8382, 0.2822, 0.8341, 0.4812, 0.8406, 0.4797, 0.8442, 0.4738, 0.8406, 0.4743, 0.8395, 0.466, 0.8469, 0.4633, 0.8442, 0.469, 0.8406, 0.4698, 0.8414, 0.466, 0.8303, 0.4696, 0.8288, 0.4709, 0.8361, 0.4698, 0.8365, 0.4797, 0.8331, 0.4812, 0.8367, 0.4743, 0.8384, 0.4738, 0.8373, 0.4734, 0.8484, 0.4696, 0.8484, 0.4709, 0.8418, 0.472, 0.8418, 0.4618, 0.8367, 0.4633, 0.8331, 0.469, 0.8373, 0.4686, 0.8384, 0.4797, 0.8442, 0.477, 0.8469, 0.473, 0.8414, 0.4738, 0.8406, 0.477, 0.8303, 0.4797, 0.8331, 0.4738, 0.8373, 0.473, 0.8365, 0.4633, 0.8442, 0.4618, 0.8406, 0.4686, 0.8395, 0.469, 0.8406, 0.4696, 0.8288, 0.4734, 0.8288, 0.472, 0.8361, 0.4709, 0.8361, 0.4812, 0.8367, 0.4812, 0.8406, 0.4743, 0.8395, 0.4743, 0.8384, 0.4696, 0.8484, 0.466, 0.8469, 0.4698, 0.8414, 0.4709, 0.8418, 0.4633, 0.8331, 0.466, 0.8303, 0.4698, 0.8365, 0.469, 0.8373, 0.477, 0.8469, 0.4734, 0.8484, 0.472, 0.8418, 0.473, 0.8414, 0.3291, 0.8209, 0.3301, 0.8209, 0.3301, 0.9163, 0.3291, 0.9163, 0.4618, 0.8406, 0.4618, 0.8367, 0.4686, 0.8384, 0.4686, 0.8395, 0.626, 0.2657, 0.626, 0.0, 0.692, 0.001196, 0.692, 0.2666, 0.692, 0.2666, 0.692, 0.001196, 0.7599, 0.001182, 0.7599, 0.2662, 0.8737, 0.8466, 0.8737, 0.5822, 0.8761, 0.5823, 0.8761, 0.8466, 0.8761, 0.8466, 0.8761, 0.5823, 0.8779, 0.5824, 0.8779, 0.8467, 0.2529, 0.9778, 0.2529, 0.7127, 0.2551, 0.7127, 0.2551, 0.9778, 0.2551, 0.9778, 0.2551, 0.7127, 0.2574, 0.7127, 0.2574, 0.9778, 0.2574, 0.9778, 0.2574, 0.7127, 0.2592, 0.7127, 0.2592, 0.9778, 0.9905, 0.5189, 0.9905, 0.7833, 0.9883, 0.7832, 0.9883, 0.5188, 0.9883, 0.5188, 0.9883, 0.7832, 0.986, 0.7833, 0.986, 0.5189, 0.986, 0.5189, 0.986, 0.7833, 0.9842, 0.7834, 0.9842, 0.519, 0.992, 0.2651, 0.992, 1.684e-06, 0.9943, 0.0, 0.9943, 0.2651, 0.9943, 0.2651, 0.9943, 0.0, 0.9966, 1.444e-06, 0.9966, 0.2651, 0.511, 0.8345, 0.5098, 0.8365, 0.5078, 0.8377, 0.5054, 0.8377, 0.5034, 0.8365, 0.5022, 0.8345, 0.5022, 0.8321, 0.5034, 0.83, 0.5054, 0.8288, 0.5078, 0.8288, 0.5098, 0.83, 0.511, 0.8321, 0.9966, 0.2651, 0.9966, 1.444e-06, 0.9983, 5.643e-06, 0.9983, 0.2651, 0.8715, 0.8467, 0.8715, 0.5823, 0.8737, 0.5822, 0.8737, 0.8466, 0.5197, 0.8345, 0.5186, 0.8365, 0.5165, 0.8377, 0.5142, 0.8377, 0.5122, 0.8365, 0.511, 0.8345, 0.511, 0.8321, 0.5122, 0.83, 0.5142, 0.8288, 0.5165, 0.8288, 0.5186, 0.83, 0.5197, 0.8321, 0.1219, 0.7638, 0.1216, 0.7638, 0.1711, 0.7192, 0.1714, 0.7192, 0.1733, 0.7192, 0.1736, 0.7192, 0.1736, 0.7195, 0.1733, 0.7195, 0.1216, 0.7916, 0.1213, 0.7916, 0.07158, 0.7475, 0.07186, 0.7475, 0.07186, 0.7475, 0.07158, 0.7475, 0.1213, 0.7192, 0.1216, 0.7192, 0.7582, 0.7555, 0.7579, 0.7554, 0.7579, 0.706, 0.7582, 0.7061, 0.7585, 0.7542, 0.7582, 0.7542, 0.7582, 0.7061, 0.7585, 0.706, 0.4424, 0.6446, 0.4422, 0.6446, 0.4421, 0.591, 0.4424, 0.5911, 0.4424, 0.5908, 0.4424, 0.5911, 0.4421, 0.591, 0.4422, 0.5907, 0.1216, 0.7638, 0.1219, 0.7638, 0.1714, 0.7915, 0.1711, 0.7915, 0.4422, 0.6979, 0.4424, 0.6979, 0.4424, 0.7528, 0.4422, 0.7528, 1.0, 0.4996, 0.9991, 0.4987, 0.9998, 0.0, 1.0, 0.0001739, 0.998, 0.9223, 0.998, 0.9225, 0.9968, 0.9226, 0.9967, 0.9224, 0.9991, 0.5002, 0.999, 0.5004, 0.9983, 0.00096, 0.9991, 0.0, 0.759, 0.2667, 0.7589, 0.2679, 0.7576, 0.2679, 0.7577, 0.2666, 0.998, 0.9223, 0.9967, 0.9224, 0.9968, 0.5189, 0.998, 0.5188, 0.759, 0.6516, 0.7577, 0.6516, 0.7576, 0.2679, 0.7589, 0.2679, 0.4878, 0.985, 0.4875, 0.9853, 0.487, 0.8295, 0.4878, 0.8288, 0.8214, 0.5822, 0.8204, 0.5822, 0.8204, 0.5811, 0.8214, 0.5811, 0.8851, 0.8954, 0.8842, 0.8947, 0.8847, 0.7388, 0.8851, 0.7391, 0.4424, 0.7558, 0.442, 0.7558, 0.442, 0.7543, 0.4424, 0.7543, 0.4838, 0.9559, 0.4828, 0.9559, 0.4826, 0.8288, 0.4841, 0.8288, 0.4859, 0.8288, 0.487, 0.8288, 0.487, 0.9533, 0.4855, 0.9533, 0.2165, 0.5904, 0.2393, 0.5125, 0.2466, 0.5123, 0.2315, 0.5901, 0.6976, 0.669, 0.7283, 0.7524, 0.7246, 0.7516, 0.6918, 0.6677, 0.1958, 0.9189, 0.212, 0.9944, 0.2047, 0.9942, 0.1808, 0.9185, 0.8204, 0.1184, 0.8533, 0.03534, 0.857, 0.03453, 0.8261, 0.1172, 0.8533, 0.03534, 0.8843, 0.0004897, 0.8863, 1.565e-05, 0.857, 0.03453, 0.8415, 0.5199, 0.8415, 0.5199, 0.8414, 0.522, 0.7416, 0.7874, 0.7305, 0.8233, 0.7267, 0.8233, 0.7343, 0.7873, 0.7283, 0.7524, 0.7575, 0.7873, 0.7555, 0.7868, 0.7246, 0.7516, 0.8345, 0.5535, 0.8378, 0.5189, 0.8415, 0.5199, 0.8415, 0.5555, 0.8336, 0.5636, 0.8347, 0.5557, 0.8347, 0.5653, 0.8378, 0.5189, 0.8378, 0.5189, 0.8415, 0.5199, 0.8415, 0.5199, 0.2607, 0.5123, 0.2607, 0.5145, 0.2607, 0.5145, 0.7288, 0.8307, 0.7252, 0.8306, 0.7252, 0.8304, 0.8312, 0.5566, 0.8312, 0.5626, 0.8276, 0.5617, 0.8274, 0.5557, 0.8324, 0.5557, 0.8324, 0.5651, 0.8322, 0.5653, 0.8312, 0.5573, 0.7305, 0.8233, 0.7288, 0.8307, 0.7252, 0.8304, 0.7267, 0.8233, 0.06346, 0.7192, 0.07158, 0.7255, 0.04672, 0.7541, 0.03967, 0.7486, 0.02156, 0.7662, 0.03967, 0.7486, 0.02628, 0.7721, 0.02627, 0.7721, 0.0, 0.7356, 0.06346, 0.7192, 0.03967, 0.7486, 0.02156, 0.7662, 0.07158, 0.7255, 0.07158, 0.7917, 0.03375, 0.7757, 0.04672, 0.7541, 0.03967, 0.7486, 0.04672, 0.7541, 0.02627, 0.7721, 0.02628, 0.7721, 0.1382, 0.00567, 0.1227, 0.00567, 0.1304, 0.0, 0.1304, 2.133e-07, 0.04672, 0.7541, 0.03375, 0.7757, 0.02628, 0.7721, 0.02627, 0.7721, 0.9566, 0.4048, 0.9716, 0.4051, 0.9858, 0.4776, 0.9784, 0.4775, 0.6317, 0.3849, 0.626, 0.3861, 0.6587, 0.3023, 0.6624, 0.3015, 0.9059, 0.589, 0.8909, 0.5893, 0.9139, 0.519, 0.9213, 0.5188, 0.8864, 0.4004, 0.8922, 0.4017, 0.9229, 0.4843, 0.9193, 0.4835, 0.9193, 0.4835, 0.9229, 0.4843, 0.9524, 0.5188, 0.9503, 0.5183, 0.8269, 0.5585, 0.8268, 0.5563, 0.8269, 0.5585, 0.7416, 0.8788, 0.7343, 0.8788, 0.7267, 0.8388, 0.7306, 0.8388, 0.6624, 0.3015, 0.6587, 0.3023, 0.6897, 0.2671, 0.6918, 0.2666, 0.8204, 0.5207, 0.8274, 0.5189, 0.8269, 0.5585, 0.8232, 0.5595, 0.826, 0.5789, 0.826, 0.5811, 0.8204, 0.5733, 0.8204, 0.5733, 0.8232, 0.5595, 0.8269, 0.5585, 0.8269, 0.5585, 0.8232, 0.5595, 0.2606, 0.5146, 0.2606, 0.5123, 0.2606, 0.5123, 0.7288, 0.8307, 0.7252, 0.8309, 0.7252, 0.8306, 0.7288, 0.8307, 0.8232, 0.5595, 0.8269, 0.5585, 0.8274, 0.5646, 0.8239, 0.5655, 0.1727, 0.7909, 0.1714, 0.7891, 0.1726, 0.7813, 0.1727, 0.7815, 0.7306, 0.8388, 0.7267, 0.8388, 0.7252, 0.8309, 0.7288, 0.8307, 0.9761, 0.5192, 0.9804, 0.5192, 0.9809, 0.8399, 0.9771, 0.84, 0.9804, 0.5192, 0.9842, 0.5189, 0.9842, 0.8397, 0.9809, 0.8399, 0.9527, 0.8416, 0.9493, 0.8416, 0.9487, 0.5188, 0.9517, 0.5189, 0.9493, 0.8416, 0.9451, 0.8416, 0.945, 0.5188, 0.9487, 0.5188, 0.9451, 0.8416, 0.9408, 0.8416, 0.9412, 0.5188, 0.945, 0.5188, 0.9408, 0.8416, 0.937, 0.8416, 0.9378, 0.5189, 0.9412, 0.5188, 0.4137, 0.5909, 0.4172, 0.5908, 0.4186, 0.9131, 0.4155, 0.9134, 0.4172, 0.5908, 0.4214, 0.5907, 0.4223, 0.9135, 0.4186, 0.9131, 0.4214, 0.5907, 0.4257, 0.5907, 0.4261, 0.9136, 0.4223, 0.9135, 0.4257, 0.5907, 0.4295, 0.5908, 0.4295, 0.9133, 0.4261, 0.9136, 0.8558, 0.9049, 0.8522, 0.9049, 0.8515, 0.5822, 0.8546, 0.5823, 0.8522, 0.9049, 0.848, 0.9048, 0.8477, 0.5822, 0.8515, 0.5822, 0.848, 0.9048, 0.8437, 0.9049, 0.8439, 0.5822, 0.8477, 0.5822, 0.8437, 0.9049, 0.84, 0.9049, 0.8407, 0.5823, 0.8439, 0.5822, 0.4425, 0.8406, 0.4496, 0.8391, 0.45, 0.8402, 0.4439, 0.8442, 0.9685, 0.5188, 0.9719, 0.5191, 0.9734, 0.8399, 0.9703, 0.8396, 0.9719, 0.5191, 0.9761, 0.5192, 0.9771, 0.84, 0.9734, 0.8399, 0.326, 0.8297, 0.326, 0.8341, 0.3243, 0.8382, 0.3213, 0.8413, 0.3172, 0.843, 0.3129, 0.843, 0.3089, 0.8413, 0.3058, 0.8382, 0.3041, 0.8341, 0.3041, 0.8297, 0.3058, 0.8257, 0.3089, 0.8226, 0.3129, 0.8209, 0.3172, 0.8209, 0.3212, 0.8226, 0.3243, 0.8257, 0.4541, 0.8484, 0.453, 0.8414, 0.4541, 0.841, 0.4576, 0.8469, 0.4603, 0.8331, 0.4549, 0.8369, 0.4541, 0.8361, 0.4576, 0.8303, 0.4439, 0.8331, 0.45, 0.8369, 0.4496, 0.838, 0.4425, 0.8367, 0.4467, 0.8469, 0.4508, 0.841, 0.4519, 0.8414, 0.4502, 0.8484, 0.4618, 0.8406, 0.4553, 0.8391, 0.4553, 0.838, 0.4618, 0.8367, 0.4502, 0.8288, 0.4519, 0.8357, 0.4508, 0.8361, 0.4467, 0.8303, 0.4576, 0.8469, 0.4541, 0.841, 0.4549, 0.8402, 0.4603, 0.8442, 0.4439, 0.8442, 0.45, 0.8402, 0.4508, 0.841, 0.4467, 0.8469, 0.4576, 0.8303, 0.4541, 0.8361, 0.453, 0.8357, 0.4541, 0.8288, 0.4425, 0.8367, 0.4496, 0.838, 0.4496, 0.8391, 0.4425, 0.8406, 0.4502, 0.8484, 0.4519, 0.8414, 0.453, 0.8414, 0.4541, 0.8484, 0.4618, 0.8367, 0.4553, 0.838, 0.4549, 0.8369, 0.4603, 0.8331, 0.4467, 0.8303, 0.4508, 0.8361, 0.45, 0.8369, 0.4439, 0.8331, 0.4603, 0.8442, 0.4549, 0.8402, 0.4553, 0.8391, 0.4618, 0.8406, 0.4541, 0.8288, 0.453, 0.8357, 0.4519, 0.8357, 0.4502, 0.8288, 0.6259, 0.8503, 0.5639, 0.8481, 0.5639, 0.5823, 0.6259, 0.5842, 0.8801, 0.5822, 0.8824, 0.5823, 0.8824, 0.8466, 0.8801, 0.8466, 0.8824, 0.5823, 0.8842, 0.5824, 0.8842, 0.8467, 0.8824, 0.8466, 0.2466, 0.7127, 0.2489, 0.7127, 0.2489, 0.9778, 0.2466, 0.9778, 0.2489, 0.7127, 0.2512, 0.7127, 0.2512, 0.9778, 0.2489, 0.9778, 0.2512, 0.7127, 0.2529, 0.7127, 0.2529, 0.9778, 0.2512, 0.9778, 0.9858, 9.948e-05, 0.988, 0.0001515, 0.988, 0.2645, 0.9858, 0.2645, 0.988, 0.0001515, 0.9903, 0.0001151, 0.9903, 0.2645, 0.988, 0.2645, 0.9903, 0.0001151, 0.992, 0.0, 0.992, 0.2644, 0.9903, 0.2645, 0.9905, 0.5188, 0.9928, 0.5188, 0.9928, 0.7839, 0.9905, 0.7839, 0.9928, 0.5188, 0.995, 0.5188, 0.995, 0.7839, 0.9928, 0.7839, 0.5273, 0.8365, 0.5253, 0.8377, 0.5229, 0.8377, 0.5209, 0.8365, 0.5197, 0.8345, 0.5197, 0.8321, 0.5209, 0.83, 0.5229, 0.8288, 0.5253, 0.8288, 0.5273, 0.83, 0.5285, 0.8321, 0.5285, 0.8345, 0.995, 0.5188, 0.9967, 0.5189, 0.9967, 0.7839, 0.995, 0.7839, 0.8779, 0.5823, 0.8801, 0.5822, 0.8801, 0.8466, 0.8779, 0.8467, 0.501, 0.8365, 0.499, 0.8377, 0.4967, 0.8377, 0.4946, 0.8365, 0.4935, 0.8345, 0.4935, 0.8321, 0.4946, 0.83, 0.4967, 0.8288, 0.499, 0.8288, 0.501, 0.83, 0.5022, 0.8321, 0.5022, 0.8345, 0.676, 0.8162, 0.7252, 0.8596, 0.7249, 0.8596, 0.6757, 0.8162, 0.1736, 0.7195, 0.1736, 0.7198, 0.1733, 0.7198, 0.1733, 0.7195, 0.6757, 0.7873, 0.6262, 0.83, 0.626, 0.83, 0.6754, 0.7873, 0.6262, 0.83, 0.6757, 0.8594, 0.6754, 0.8593, 0.626, 0.83, 0.7579, 0.706, 0.7579, 0.7554, 0.7576, 0.7555, 0.7576, 0.7061, 0.7582, 0.6517, 0.7582, 0.6998, 0.7579, 0.6997, 0.7579, 0.6516, 0.4424, 0.6446, 0.4424, 0.6975, 0.4421, 0.6976, 0.4422, 0.6447, 0.4424, 0.6978, 0.4422, 0.6979, 0.4421, 0.6976, 0.4424, 0.6975, 0.6757, 0.8162, 0.7249, 0.7873, 0.7252, 0.7873, 0.676, 0.8162, 0.7576, 0.706, 0.7576, 0.6516, 0.7579, 0.6517, 0.7579, 0.706, 0.7598, 0.2666, 0.7598, 0.7668, 0.7597, 0.7669, 0.759, 0.2675, 0.8851, 0.9224, 0.8864, 0.9223, 0.8864, 0.9226, 0.8851, 0.9226, 0.9991, 0.5005, 0.9991, 1.0, 0.9983, 0.999, 0.999, 0.5004, 0.2594, 0.5123, 0.2606, 0.5124, 0.2606, 0.5137, 0.2593, 0.5136, 0.8851, 0.9224, 0.8851, 0.5189, 0.8864, 0.5189, 0.8864, 0.9223, 0.2594, 0.8973, 0.2593, 0.5136, 0.2606, 0.5137, 0.2606, 0.8974, 0.8851, 0.5825, 0.8851, 0.7388, 0.8842, 0.7381, 0.8847, 0.5822, 0.8214, 0.5822, 0.8214, 0.5811, 0.8225, 0.5811, 0.8225, 0.5822, 0.3578, 0.8209, 0.3578, 0.977, 0.3575, 0.9773, 0.357, 0.8216, 0.4424, 0.7528, 0.4424, 0.7543, 0.442, 0.7543, 0.442, 0.7528, 0.4814, 0.9559, 0.4812, 0.8288, 0.4826, 0.8288, 0.4825, 0.9559, 0.4855, 0.8288, 0.4855, 0.9533, 0.4841, 0.9533, 0.4844, 0.8288, 0.4603, 0.8331, 0.4549, 0.8369, 0.4541, 0.8361, 0.4576, 0.8303, 0.4618, 0.8367, 0.4553, 0.838, 0.4549, 0.8369, 0.4603, 0.8331, 0.466, 0.8469, 0.4633, 0.8442, 0.469, 0.8406, 0.4698, 0.8414, 0.4696, 0.8484, 0.466, 0.8469, 0.4698, 0.8414, 0.4709, 0.8418, 0.09622, 0.8914, 0.08389, 0.8898, 0.08389, 0.7916, 0.09622, 0.7932, 0.5431, 0.8413, 0.5431, 0.8288, 0.5464, 0.8289, 0.5464, 0.8414, 0.08389, 0.8906, 0.07158, 0.8923, 0.07158, 0.7933, 0.08389, 0.7916, 0.5366, 0.8288, 0.5366, 0.8414, 0.5333, 0.8414, 0.5333, 0.8289, 0.3537, 0.9193, 0.3505, 0.9197, 0.3505, 0.8213, 0.3537, 0.8209, 0.7595, 0.8865, 0.7562, 0.8862, 0.7562, 0.7873, 0.7595, 0.7877, 0.328, 0.8209, 0.3291, 0.8209, 0.3291, 0.9163, 0.328, 0.9163, 0.466, 0.8469, 0.4633, 0.8442, 0.469, 0.8406, 0.4698, 0.8414, 0.4696, 0.8484, 0.466, 0.8469, 0.4698, 0.8414, 0.4709, 0.8418, 0.4295, 0.8921, 0.4295, 0.7926, 0.4418, 0.791, 0.4418, 0.8906, 0.5431, 0.8414, 0.5398, 0.8413, 0.5398, 0.8288, 0.5431, 0.8289, 0.7539, 0.7889, 0.7539, 0.8888, 0.7416, 0.8872, 0.7416, 0.7873, 0.5366, 0.8289, 0.5398, 0.8288, 0.5398, 0.8414, 0.5366, 0.8414, 0.3537, 0.9193, 0.3537, 0.8209, 0.357, 0.8213, 0.357, 0.9197, 0.1216, 0.7916, 0.1216, 0.8905, 0.1184, 0.8908, 0.1184, 0.792, 0.3269, 0.8209, 0.328, 0.8209, 0.328, 0.9163, 0.327, 0.9163, 0.326, 0.8209, 0.3269, 0.8209, 0.327, 0.9163, 0.3261, 0.9163, 0.3454, 0.821, 0.3464, 0.8209, 0.3464, 0.9158, 0.3454, 0.9158, 0.5639, 0.5824, 0.5639, 0.8288, 0.4425, 0.6951, 0.5639, 0.5823, 0.2607, 0.5123, 0.2607, 0.5124, 0.2606, 0.5123, 0.2606, 0.5124, 0.5598, 0.8417, 0.5598, 0.8291, 0.5621, 0.8288, 0.5621, 0.8414, 0.4418, 0.7909, 0.4295, 0.791, 0.4295, 0.5908, 0.4418, 0.5907, 0.5574, 0.8413, 0.5574, 0.8289, 0.5598, 0.8288, 0.5598, 0.8416, 0.2466, 0.5123, 0.2593, 0.5124, 0.2593, 0.7127, 0.2468, 0.7125, 0.7539, 0.988, 0.7539, 0.7873, 0.7562, 0.7873, 0.7562, 0.988, 0.1738, 0.9201, 0.1738, 0.7193, 0.1761, 0.7192, 0.1761, 0.9201, 0.492, 0.8288, 0.492, 0.8953, 0.491, 0.8933, 0.4906, 0.8297, 0.8434, 0.5189, 0.8433, 0.5786, 0.8415, 0.5787, 0.8416, 0.5189, 0.4878, 0.8945, 0.4881, 0.8309, 0.4892, 0.8288, 0.4892, 0.8954, 0.8452, 0.5189, 0.8452, 0.5798, 0.8434, 0.5797, 0.8434, 0.5189, 0.5464, 0.8363, 0.5464, 0.8344, 0.548, 0.8344, 0.548, 0.8363, 0.8415, 0.5787, 0.8433, 0.5786, 0.8434, 0.5809, 0.8416, 0.5809, 0.4935, 0.8288, 0.4935, 0.8953, 0.4924, 0.8933, 0.492, 0.8297, 0.1733, 0.7192, 0.1732, 0.7789, 0.1714, 0.779, 0.1715, 0.7192, 0.4892, 0.8945, 0.4896, 0.8309, 0.4906, 0.8288, 0.4906, 0.8954, 0.8452, 0.5797, 0.8452, 0.5189, 0.847, 0.5189, 0.847, 0.5798, 0.548, 0.8363, 0.548, 0.8344, 0.5497, 0.8344, 0.5497, 0.8363, 0.1714, 0.779, 0.1732, 0.7789, 0.1733, 0.7812, 0.1715, 0.7813, 0.5541, 0.8396, 0.5541, 0.8376, 0.5552, 0.837, 0.5552, 0.8391, 0.3618, 0.8436, 0.3599, 0.8435, 0.3599, 0.833, 0.3618, 0.833, 0.5541, 0.835, 0.5541, 0.837, 0.553, 0.8365, 0.553, 0.8344, 0.3861, 0.8435, 0.3843, 0.8436, 0.3843, 0.833, 0.3861, 0.833, 0.4022, 0.8435, 0.4022, 0.833, 0.4035, 0.833, 0.4035, 0.8435, 0.3948, 0.833, 0.3948, 0.8435, 0.3936, 0.8435, 0.3936, 0.833, 0.09733, 0.8403, 0.09733, 0.8383, 0.09843, 0.8377, 0.09843, 0.8397, 0.7598, 0.7775, 0.7579, 0.7775, 0.7579, 0.7669, 0.7598, 0.767, 0.5519, 0.835, 0.5519, 0.837, 0.5508, 0.8365, 0.5508, 0.8344, 0.3731, 0.833, 0.375, 0.833, 0.375, 0.8435, 0.3731, 0.8436, 0.3998, 0.8435, 0.3998, 0.833, 0.401, 0.833, 0.401, 0.8435, 0.3973, 0.833, 0.3973, 0.8435, 0.396, 0.8435, 0.396, 0.833, 0.5552, 0.8396, 0.5552, 0.8376, 0.5563, 0.837, 0.5563, 0.8391, 0.8309, 0.5655, 0.8328, 0.5655, 0.8328, 0.5761, 0.8309, 0.576, 0.5497, 0.8365, 0.5497, 0.8344, 0.5508, 0.835, 0.5508, 0.837, 0.3769, 0.833, 0.3787, 0.833, 0.3787, 0.8435, 0.3769, 0.8436, 0.4047, 0.833, 0.4047, 0.8435, 0.4035, 0.8435, 0.4035, 0.833, 0.759, 0.7564, 0.759, 0.7669, 0.7577, 0.7669, 0.7577, 0.7564, 0.09843, 0.8403, 0.09843, 0.8383, 0.09954, 0.8377, 0.09954, 0.8397, 0.358, 0.833, 0.3599, 0.833, 0.3599, 0.8436, 0.358, 0.8435, 0.8274, 0.5646, 0.8274, 0.5626, 0.8285, 0.5631, 0.8285, 0.5652, 0.388, 0.8435, 0.3861, 0.8436, 0.3861, 0.833, 0.388, 0.833, 0.4047, 0.8435, 0.4047, 0.833, 0.4059, 0.833, 0.4059, 0.8435, 0.3898, 0.8435, 0.3898, 0.833, 0.3911, 0.833, 0.3911, 0.8435, 0.09733, 0.8377, 0.09733, 0.8397, 0.09622, 0.8403, 0.09622, 0.8383, 0.3637, 0.8436, 0.3618, 0.8435, 0.3618, 0.833, 0.3637, 0.833, 0.5563, 0.835, 0.5563, 0.837, 0.5552, 0.8365, 0.5552, 0.8344, 0.3843, 0.8435, 0.3824, 0.8436, 0.3824, 0.833, 0.3843, 0.833, 0.4084, 0.8435, 0.4084, 0.833, 0.4096, 0.833, 0.4096, 0.8435, 0.3948, 0.8435, 0.3948, 0.833, 0.396, 0.833, 0.396, 0.8435, 0.5508, 0.8396, 0.5508, 0.8376, 0.5519, 0.837, 0.5519, 0.8391, 0.8347, 0.5761, 0.8328, 0.576, 0.8328, 0.5655, 0.8347, 0.5655, 0.5541, 0.8365, 0.5541, 0.8344, 0.5552, 0.835, 0.5552, 0.837, 0.3806, 0.8435, 0.3787, 0.8436, 0.3787, 0.833, 0.3806, 0.833, 0.4084, 0.833, 0.4084, 0.8435, 0.4072, 0.8435, 0.4072, 0.833, 0.5621, 0.8394, 0.5621, 0.8288, 0.5633, 0.8288, 0.5633, 0.8394, 0.553, 0.8396, 0.553, 0.8376, 0.5541, 0.837, 0.5541, 0.8391, 0.3675, 0.8436, 0.3656, 0.8435, 0.3656, 0.833, 0.3675, 0.833, 0.5486, 0.8383, 0.5486, 0.8363, 0.5497, 0.8368, 0.5497, 0.8389, 0.3824, 0.8435, 0.3806, 0.8436, 0.3806, 0.833, 0.3824, 0.833, 0.4096, 0.8435, 0.4096, 0.833, 0.4109, 0.833, 0.4109, 0.8435, 0.3985, 0.833, 0.3985, 0.8435, 0.3973, 0.8435, 0.3973, 0.833, 0.5497, 0.8396, 0.5497, 0.8376, 0.5508, 0.837, 0.5508, 0.8391, 0.3694, 0.8436, 0.3675, 0.8435, 0.3675, 0.833, 0.3694, 0.833, 0.5475, 0.8368, 0.5475, 0.8389, 0.5464, 0.8383, 0.5464, 0.8363, 0.3769, 0.8435, 0.375, 0.8436, 0.375, 0.833, 0.3769, 0.833, 0.4109, 0.8435, 0.4109, 0.833, 0.4121, 0.833, 0.4121, 0.8435, 0.3923, 0.833, 0.3923, 0.8435, 0.3911, 0.8435, 0.3911, 0.833, 0.5563, 0.8396, 0.5563, 0.8376, 0.5574, 0.837, 0.5574, 0.8391, 0.3713, 0.8436, 0.3694, 0.8435, 0.3694, 0.833, 0.3713, 0.833, 0.8297, 0.5631, 0.8297, 0.5652, 0.8285, 0.5646, 0.8285, 0.5626, 0.3731, 0.8435, 0.3713, 0.8436, 0.3713, 0.833, 0.3731, 0.833, 0.4059, 0.8435, 0.4059, 0.833, 0.4072, 0.833, 0.4072, 0.8435, 0.3998, 0.833, 0.3998, 0.8435, 0.3985, 0.8435, 0.3985, 0.833, 0.8308, 0.5626, 0.8308, 0.5646, 0.8297, 0.5652, 0.8297, 0.5631, 0.3656, 0.8436, 0.3637, 0.8435, 0.3637, 0.833, 0.3656, 0.833, 0.5574, 0.835, 0.5574, 0.837, 0.5563, 0.8365, 0.5563, 0.8344, 0.3898, 0.8435, 0.388, 0.8436, 0.388, 0.833, 0.3898, 0.833, 0.401, 0.8435, 0.401, 0.833, 0.4022, 0.833, 0.4022, 0.8435, 0.3936, 0.833, 0.3936, 0.8435, 0.3923, 0.8435, 0.3923, 0.833, 0.1148, 0.8139, 0.115, 0.8244, 0.09649, 0.8266, 0.09622, 0.814, 0.06013, 0.8047, 0.06013, 0.8149, 0.04207, 0.814, 0.04207, 0.8017, 0.1184, 0.8344, 0.1157, 0.8336, 0.115, 0.8244, 0.1178, 0.8254, 0.1694, 0.8029, 0.1734, 0.8125, 0.1734, 0.8229, 0.1694, 0.8325, 0.1621, 0.8398, 0.1526, 0.8438, 0.1424, 0.8438, 0.1329, 0.8398, 0.1256, 0.8325, 0.1216, 0.8229, 0.1216, 0.8125, 0.1256, 0.8028, 0.1329, 0.7955, 0.1424, 0.7915, 0.1526, 0.7915, 0.1621, 0.7955, 0.02383, 0.8146, 0.02392, 0.8041, 0.04174, 0.8027, 0.04162, 0.8154, 0.06283, 0.8047, 0.06013, 0.8047, 0.06014, 0.7964, 0.06284, 0.7965, 0.115, 0.8244, 0.1157, 0.8336, 0.09724, 0.8377, 0.09649, 0.8266, 0.1178, 0.8254, 0.115, 0.8244, 0.1148, 0.8139, 0.1175, 0.8151, 0.06283, 0.8147, 0.06013, 0.8149, 0.06013, 0.8047, 0.06283, 0.8047, 0.115, 0.8037, 0.1148, 0.8139, 0.09622, 0.814, 0.09649, 0.8017, 0.06283, 0.8251, 0.06013, 0.8254, 0.06013, 0.8149, 0.06283, 0.8147, 0.06013, 0.8254, 0.06014, 0.8346, 0.04208, 0.8377, 0.04207, 0.8266, 0.01841, 0.7952, 0.01825, 0.8038, 6.899e-05, 0.8021, 0.0002654, 0.7917, 0.06284, 0.8341, 0.06014, 0.8346, 0.06013, 0.8254, 0.06283, 0.8251, 0.02392, 0.8248, 0.02383, 0.8146, 0.04162, 0.8154, 0.04174, 0.8277, 0.02125, 0.8257, 0.02392, 0.8248, 0.0242, 0.8332, 0.02152, 0.834, 0.0242, 0.8332, 0.02392, 0.8248, 0.04174, 0.8277, 0.04207, 0.8377, 0.02115, 0.8157, 0.02383, 0.8146, 0.02392, 0.8248, 0.02125, 0.8257, 0.02392, 0.8041, 0.0242, 0.795, 0.04207, 0.7917, 0.04174, 0.8027, 0.02152, 0.7963, 0.0242, 0.795, 0.02392, 0.8041, 0.02125, 0.8054, 0.02099, 0.8041, 0.01825, 0.8038, 0.01841, 0.7952, 0.02115, 0.7956, 0.02125, 0.8054, 0.02392, 0.8041, 0.02383, 0.8146, 0.02115, 0.8157, 0.02094, 0.8143, 0.01819, 0.8141, 0.01825, 0.8038, 0.02099, 0.8041, 0.06013, 0.8149, 0.06013, 0.8254, 0.04207, 0.8266, 0.04207, 0.814, 0.02099, 0.8245, 0.01825, 0.8245, 0.01819, 0.8141, 0.02094, 0.8143, 0.01825, 0.8245, 0.01841, 0.8335, 0.0002654, 0.8378, 6.901e-05, 0.8271, 0.02115, 0.8333, 0.01841, 0.8335, 0.01825, 0.8245, 0.02099, 0.8245, 0.06014, 0.7964, 0.06013, 0.8047, 0.04207, 0.8017, 0.04208, 0.7917, 0.01825, 0.8038, 0.01819, 0.8141, 0.0, 0.8145, 6.899e-05, 0.8021, 0.1178, 0.805, 0.115, 0.8037, 0.1157, 0.7954, 0.1184, 0.7968, 0.01819, 0.8141, 0.01825, 0.8245, 6.901e-05, 0.8271, 0.0, 0.8145, 0.1175, 0.8151, 0.1148, 0.8139, 0.115, 0.8037, 0.1178, 0.805, 0.1157, 0.7954, 0.115, 0.8037, 0.09649, 0.8017, 0.09724, 0.7916, 0.5562, 0.8293, 0.557, 0.8301, 0.5574, 0.8311, 0.5574, 0.8322, 0.557, 0.8332, 0.5562, 0.834, 0.5552, 0.8344, 0.5541, 0.8344, 0.5531, 0.834, 0.5523, 0.8332, 0.5519, 0.8322, 0.5519, 0.8311, 0.5523, 0.8301, 0.5531, 0.8293, 0.5541, 0.8288, 0.5552, 0.8288, 0.5464, 0.8322, 0.5464, 0.8311, 0.5468, 0.8301, 0.5476, 0.8293, 0.5486, 0.8288, 0.5497, 0.8288, 0.5507, 0.8293, 0.5515, 0.8301, 0.5519, 0.8311, 0.5519, 0.8322, 0.5515, 0.8332, 0.5507, 0.834, 0.5497, 0.8344, 0.5486, 0.8344, 0.5476, 0.834, 0.5468, 0.8332, 0.5464, 0.8322, 0.5464, 0.8311, 0.5468, 0.8301, 0.5476, 0.8293, 0.5486, 0.8288, 0.5497, 0.8288, 0.5507, 0.8293, 0.5515, 0.8301, 0.5519, 0.8311, 0.5519, 0.8322, 0.5515, 0.8332, 0.5507, 0.834, 0.5497, 0.8344, 0.5486, 0.8344, 0.5476, 0.834, 0.5468, 0.8332, 0.5562, 0.8293, 0.557, 0.8301, 0.5574, 0.8311, 0.5574, 0.8322, 0.557, 0.8332, 0.5562, 0.834, 0.5552, 0.8344, 0.5541, 0.8344, 0.5531, 0.834, 0.5523, 0.8332, 0.5519, 0.8322, 0.5519, 0.8311, 0.5523, 0.8301, 0.5531, 0.8293, 0.5541, 0.8288, 0.5552, 0.8288, 0.5562, 0.8293, 0.557, 0.8301, 0.5574, 0.8311, 0.5574, 0.8322, 0.557, 0.8332, 0.5562, 0.834, 0.5552, 0.8344, 0.5541, 0.8344, 0.5531, 0.834, 0.5523, 0.8332, 0.5519, 0.8322, 0.5519, 0.8311, 0.5523, 0.8301, 0.5531, 0.8293, 0.5541, 0.8288, 0.5552, 0.8288, 0.3382, 0.9162, 0.3373, 0.9162, 0.3374, 0.8209, 0.3382, 0.8209, 0.3373, 0.9162, 0.3362, 0.9162, 0.3363, 0.8209, 0.3374, 0.8209, 0.3392, 0.9163, 0.3382, 0.9162, 0.3383, 0.8209, 0.3393, 0.8209, 0.3362, 0.9162, 0.3351, 0.9163, 0.3352, 0.8209, 0.3363, 0.8209, 0.3403, 0.9162, 0.3392, 0.9163, 0.3393, 0.8209, 0.3404, 0.8209, 0.3382, 0.9162, 0.3373, 0.9163, 0.3374, 0.8209, 0.3382, 0.8209, 0.3373, 0.9163, 0.3362, 0.9162, 0.3363, 0.8209, 0.3374, 0.8209, 0.3382, 0.9162, 0.3373, 0.9163, 0.3374, 0.8209, 0.3382, 0.8209, 0.3373, 0.9163, 0.3362, 0.9162, 0.3363, 0.8209, 0.3374, 0.8209, 0.3423, 0.9162, 0.3414, 0.9163, 0.3414, 0.8209, 0.3423, 0.8209, 0.3332, 0.8209, 0.3341, 0.8209, 0.3341, 0.9163, 0.3332, 0.9163, 0.332, 0.8209, 0.3332, 0.8209, 0.3332, 0.9163, 0.3321, 0.9163, 0.331, 0.8209, 0.332, 0.8209, 0.3321, 0.9163, 0.331, 0.9163, 0.3301, 0.8209, 0.331, 0.8209, 0.331, 0.9163, 0.3302, 0.9163, 0.3495, 0.821, 0.3505, 0.8209, 0.3505, 0.9158, 0.3495, 0.9158, 0.3484, 0.821, 0.3495, 0.821, 0.3495, 0.9158, 0.3484, 0.9158, 0.3473, 0.821, 0.3484, 0.821, 0.3484, 0.9158, 0.3474, 0.9158, 0.3464, 0.8209, 0.3473, 0.821, 0.3474, 0.9158, 0.3465, 0.9157, 0.0638, 0.8871, 0.06284, 0.8871, 0.06288, 0.7917, 0.06381, 0.7917, 0.06491, 0.887, 0.0638, 0.8871, 0.06381, 0.7917, 0.06489, 0.7917, 0.06601, 0.8871, 0.06491, 0.887, 0.06489, 0.7917, 0.06596, 0.7917, 0.06693, 0.8871, 0.06601, 0.8871, 0.06596, 0.7917, 0.06686, 0.7917, 0.3392, 0.9163, 0.3382, 0.9162, 0.3383, 0.8209, 0.3393, 0.8209, 0.3403, 0.9162, 0.3392, 0.9163, 0.3393, 0.8209, 0.3404, 0.8209, 0.3414, 0.9163, 0.3403, 0.9162, 0.3404, 0.8209, 0.3414, 0.8209, 0.3351, 0.9163, 0.3341, 0.9162, 0.3342, 0.8209, 0.3352, 0.8209, 0.07102, 0.8871, 0.0701, 0.8871, 0.07005, 0.7917, 0.07095, 0.7917, 0.0701, 0.8871, 0.069, 0.887, 0.06898, 0.7917, 0.07005, 0.7917, 0.069, 0.887, 0.06789, 0.8871, 0.0679, 0.7917, 0.06898, 0.7917, 0.06789, 0.8871, 0.06693, 0.8871, 0.06697, 0.7917, 0.0679, 0.7917, 0.3423, 0.8209, 0.3432, 0.821, 0.3433, 0.9158, 0.3424, 0.9157, 0.3432, 0.821, 0.3443, 0.821, 0.3443, 0.9158, 0.3433, 0.9158, 0.3443, 0.821, 0.3454, 0.821, 0.3454, 0.9158, 0.3443, 0.9158, 0.2617, 0.8209, 0.2804, 0.8209, 0.282, 0.8279, 0.2633, 0.8279, 0.2633, 0.8279, 0.282, 0.8279, 0.2794, 0.8346, 0.2607, 0.8346, 0.2607, 0.8346, 0.2794, 0.8346, 0.2822, 0.8435, 0.2636, 0.8435, 0.0, 0.0, 0.0, 0.0, 0.0, 0.0, 0.0, 0.0, 0.8242, 0.5822, 0.8242, 0.8472, 0.7599, 0.8488, 0.7599, 0.5838])
me_cube.materials.append(mat_material)
me_cube.use_remesh_preserve_volume = False
me_cube.use_remesh_preserve_attributes = False
me_cube.use_mirror_vertex_groups = False
me_cube.update()

# ---- objects
ob_cube = bpy.data.objects.new('Cube', me_cube)
ob_lamp = bpy.data.objects.new('Lamp', light_lamp)
ob_camera = bpy.data.objects.new('Camera', cam_camera)

# ---- transforms, parenting, visibility, modifiers, constraints
ob_cube.location = (0.1375, -6.121, 3.457)
ob_cube.lock_rotations_4d = False
ob_cube.empty_display_type = 'ARROWS'
ob_cube.lineart.crease_threshold = 0.0
ob_lamp.location = (4.076, 1.005, 5.904)
ob_lamp.rotation_euler = (0.6503, 0.05522, 1.866)
ob_lamp.lock_rotations_4d = False
ob_lamp.empty_display_type = 'ARROWS'
ob_lamp.color = (0.0, 0.0, 0.0, 0.0)
ob_lamp.lineart.crease_threshold = 0.0
ob_camera.location = (7.481, -6.508, 5.344)
ob_camera.rotation_euler = (1.109, 0.0, 0.8149)
ob_camera.lock_rotations_4d = False
ob_camera.empty_display_type = 'ARROWS'
ob_camera.color = (0.0, 0.0, 0.0, 0.0)
ob_camera.display_type = 'WIRE'
ob_camera.lineart.crease_threshold = 0.0

# ---- collection membership
col_collection_1.objects.link(ob_cube)
col_collection_1.objects.link(ob_lamp)
col_collection_1.objects.link(ob_camera)

# ---- scene / render settings (as saved in the file)
scene.camera = ob_camera
scene.frame_start = 1; scene.frame_end = 250; scene.frame_set(0)
scene.render.engine = 'CYCLES'
scene.render.resolution_percentage = 50
scene.render.dither_intensity = 0.0
scene.cycles.use_denoising = False
scene.cycles.samples = 128
scene.cycles.sampling_pattern = 'TABULATED_SOBOL'
scene.cycles.use_adaptive_sampling = False
scene.cycles.use_light_tree = False
scene.cycles.blur_glossy = 0.0
scene.cycles.sample_clamp_indirect = 0.0
scene.view_settings.view_transform = 'Standard'
bpy.context.view_layer.update()
